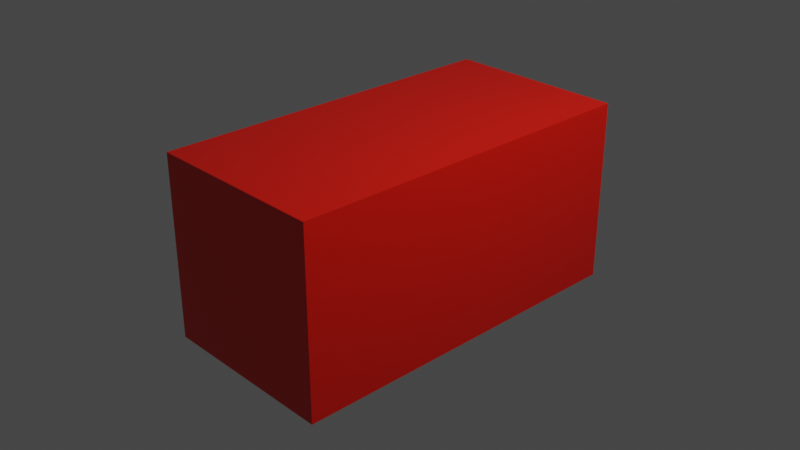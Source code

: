 # Source: box.blend  (saved by Blender 2.80.75; exported with 4.5.12 LTS)
import bpy
from mathutils import Matrix  # noqa: F401  (used for matrix-valued properties, if any)

bpy.ops.wm.read_factory_settings(use_empty=True)
scene = bpy.context.scene
scene.name = 'Scene'

# ---- collections
col_collection = bpy.data.collections.new('Collection'); scene.collection.children.link(col_collection)

# ---- materials (node trees are filled in below, after node groups)
mat_material = bpy.data.materials.new('Material')
mat_material.alpha_threshold = 0.0
mat_material.use_transparent_shadow = False
mat_material.line_color = (0.0, 0.0, 0.0, 1.0)

# ---- material node trees
mat_material.use_nodes = True; mat_material.node_tree.nodes.clear()
_N = mat_material.node_tree.nodes; _L = mat_material.node_tree.links
n0 = _N.new('ShaderNodeOutputMaterial'); n0.name = 'Material Output'; n0.location = (300, 300)
n1 = _N.new('ShaderNodeBsdfPrincipled'); n1.name = 'Principled BSDF'; n1.location = (10, 300)
n1.distribution = 'GGX'
n1.subsurface_method = 'BURLEY'
n1.inputs[0].default_value = (0.8, 0.007, 0.0, 1.0)
n1.inputs[2].default_value = 0.4
n1.inputs[3].default_value = 1.45
n1.inputs[27].default_value = (0.0, 0.0, 0.0, 1.0)
n1.inputs[28].default_value = 1.0
_L.new(n1.outputs[0], n0.inputs[0])
n0.is_active_output = True

# ---- world
world_world = bpy.data.worlds.new('World'); scene.world = world_world
world_world.use_nodes = True; world_world.node_tree.nodes.clear()
_N = world_world.node_tree.nodes; _L = world_world.node_tree.links
n0 = _N.new('ShaderNodeOutputWorld'); n0.name = 'World Output'; n0.location = (300, 300)
n1 = _N.new('ShaderNodeBackground'); n1.name = 'Background'; n1.location = (10, 300)
n1.inputs[0].default_value = (0.05088, 0.05088, 0.05088, 1.0)
_L.new(n1.outputs[0], n0.inputs[0])
n0.is_active_output = True
world_world.color = (0.05088, 0.05088, 0.05088)
world_world.use_sun_shadow = False
world_world.sun_shadow_jitter_overblur = 0.0

# ---- cameras
cam_camera = bpy.data.cameras.new('Camera')
cam_camera.clip_end = 100.0
cam_camera.ortho_scale = 7.314

# ---- lights
light_light = bpy.data.lights.new('Light', 'POINT')
light_light.transmission_factor = 0.0
light_light.energy = 1000.0
light_light.shadow_soft_size = 0.1
light_light.shadow_maximum_resolution = 0.006
light_light.use_absolute_resolution = True

# ---- meshes
me_cube = bpy.data.meshes.new('Cube')
me_cube.from_pydata([(1.0, 1.0, 1.0), (1.0, 1.0, -1.0), (1.0, -1.0, 1.0), (1.0, -1.0, -1.0), (-1.0, 1.0, 1.0), (-1.0, 1.0, -1.0), (-1.0, -1.0, 1.0), (-1.0, -1.0, -1.0)], [], [(0, 4, 6, 2), (3, 2, 6, 7), (7, 6, 4, 5), (5, 1, 3, 7), (1, 0, 2, 3), (5, 4, 0, 1)])
_uv = me_cube.uv_layers.new(name='UVMap')
_uv.uv.foreach_set('vector', [0.375, 0.0, 0.625, 0.0, 0.625, 0.25, 0.375, 0.25, 0.375, 0.25, 0.625, 0.25, 0.625, 0.5, 0.375, 0.5, 0.375, 0.5, 0.625, 0.5, 0.625, 0.75, 0.375, 0.75, 0.375, 0.75, 0.625, 0.75, 0.625, 1.0, 0.375, 1.0, 0.125, 0.5, 0.375, 0.5, 0.375, 0.75, 0.125, 0.75, 0.625, 0.5, 0.875, 0.5, 0.875, 0.75, 0.625, 0.75])
me_cube.materials.append(mat_material)
me_cube.use_remesh_preserve_volume = False
me_cube.use_remesh_preserve_attributes = False
me_cube.use_mirror_vertex_groups = False
me_cube.update()

# ---- objects
ob_cube = bpy.data.objects.new('Cube', me_cube)
ob_light = bpy.data.objects.new('Light', light_light)
ob_camera = bpy.data.objects.new('Camera', cam_camera)

# ---- transforms, parenting, visibility, modifiers, constraints
ob_cube.location = (0.0, 0.0, 0.0)
ob_cube.scale = (1.0, 2.0, 1.0)
ob_cube.lock_rotations_4d = False
ob_cube.empty_display_type = 'ARROWS'
ob_cube.lineart.crease_threshold = 0.0
ob_light.location = (4.076, 1.005, 5.904)
ob_light.rotation_euler = (0.6503, 0.05522, 1.866)
ob_light.lock_rotations_4d = False
ob_light.empty_display_type = 'ARROWS'
ob_light.color = (0.0, 0.0, 0.0, 0.0)
ob_light.lineart.crease_threshold = 0.0
ob_camera.location = (7.359, -6.926, 4.958)
ob_camera.rotation_euler = (1.109, 0.0, 0.8149)
ob_camera.lock_rotations_4d = False
ob_camera.empty_display_type = 'ARROWS'
ob_camera.color = (0.0, 0.0, 0.0, 0.0)
ob_camera.display_type = 'WIRE'
ob_camera.lineart.crease_threshold = 0.0

# ---- collection membership
col_collection.objects.link(ob_cube)
col_collection.objects.link(ob_light)
col_collection.objects.link(ob_camera)

# ---- scene / render settings (as saved in the file)
scene.camera = ob_camera
scene.frame_start = 1; scene.frame_end = 250; scene.frame_set(1)
scene.render.engine = 'BLENDER_EEVEE_NEXT'
scene.cycles.use_denoising = False
scene.cycles.samples = 128
scene.cycles.sampling_pattern = 'TABULATED_SOBOL'
scene.cycles.use_adaptive_sampling = False
scene.cycles.use_light_tree = False
scene.view_settings.view_transform = 'Filmic'
bpy.context.view_layer.update()
